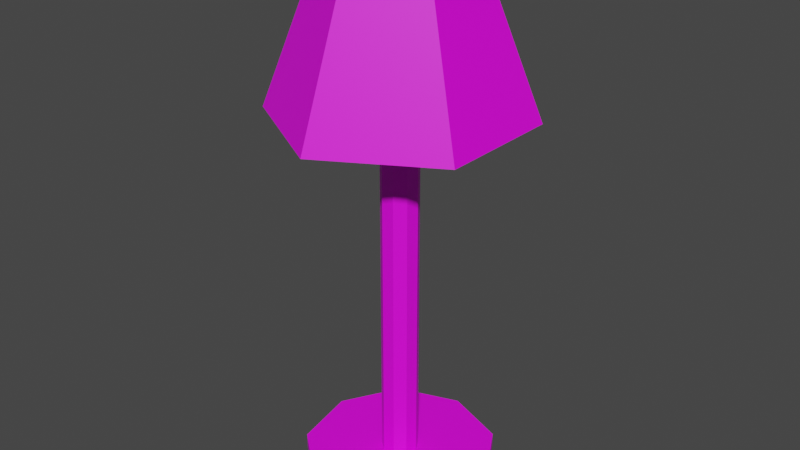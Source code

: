 # Source: StandingLampBlack.blend  (saved by Blender 3.1.7; exported with 4.5.12 LTS)
import bpy
from mathutils import Matrix  # noqa: F401  (used for matrix-valued properties, if any)

bpy.ops.wm.read_factory_settings(use_empty=True)
scene = bpy.context.scene
scene.name = 'Scene'

# ---- collections
col_collection = bpy.data.collections.new('Collection'); scene.collection.children.link(col_collection)

# ---- images (referenced by path relative to the original .blend; pixels are not part of the script)
import os
ASSET_DIR = os.environ.get("B2B_ASSET_DIR", "")  # directory of the original .blend (textures are referenced by path, not embedded)
HERE = os.path.dirname(os.path.abspath(__file__))  # packed textures are extracted next to this script under _unpacked/

def load_image(name, relpath, width, height, colorspace="sRGB"):
    """Load a texture the original file referenced (path relative to the .blend, or extracted next to this script)."""
    p = next((c for c in (os.path.join(HERE, relpath), os.path.join(ASSET_DIR, relpath)) if relpath and os.path.exists(c)), "")
    if p:
        img = bpy.data.images.load(p, check_existing=True)
        img.name = name
    else:  # same state as the original file: an image datablock whose file is absent (Cycles renders it pink)
        img = bpy.data.images.new(name, width, height)
        img.source = "FILE"
        img.filepath = "//" + (relpath or name)
    img.colorspace_settings.name = colorspace
    return img
img_palette_jpeg = load_image('palette.jpeg', 'palette.jpeg', 1024, 1024, 'sRGB')

# ---- materials (node trees are filled in below, after node groups)
mat_material_001 = bpy.data.materials.new('Material.001')
mat_material_001.use_transparent_shadow = False

# ---- material node trees
mat_material_001.use_nodes = True; mat_material_001.node_tree.nodes.clear()
_N = mat_material_001.node_tree.nodes; _L = mat_material_001.node_tree.links
n0 = _N.new('ShaderNodeBsdfPrincipled'); n0.name = 'Principled BSDF'; n0.location = (10, 300)
n0.distribution = 'GGX'
n0.subsurface_method = 'RANDOM_WALK_SKIN'
n0.inputs[3].default_value = 1.45
n0.inputs[27].default_value = (0.0, 0.0, 0.0, 1.0)
n0.inputs[28].default_value = 1.0
n1 = _N.new('ShaderNodeOutputMaterial'); n1.name = 'Material Output'; n1.location = (300, 300)
n2 = _N.new('ShaderNodeTexImage'); n2.name = 'Image Texture'; n2.location = (-180, 280)
n2.image = img_palette_jpeg
_L.new(n0.outputs[0], n1.inputs[0])
_L.new(n2.outputs[0], n0.inputs[0])
n1.is_active_output = True

# ---- world
world_world = bpy.data.worlds.new('World'); scene.world = world_world
world_world.use_nodes = True; world_world.node_tree.nodes.clear()
_N = world_world.node_tree.nodes; _L = world_world.node_tree.links
n0 = _N.new('ShaderNodeOutputWorld'); n0.name = 'World Output'; n0.location = (300, 300)
n1 = _N.new('ShaderNodeBackground'); n1.name = 'Background'; n1.location = (10, 300)
n1.inputs[0].default_value = (0.05088, 0.05088, 0.05088, 1.0)
_L.new(n1.outputs[0], n0.inputs[0])
n0.is_active_output = True
world_world.color = (0.05088, 0.05088, 0.05088)
world_world.use_sun_shadow = False
world_world.sun_shadow_jitter_overblur = 0.0

# ---- meshes
me_cylinder = bpy.data.meshes.new('Cylinder')
me_cylinder.from_pydata([(0.0, 1.0, -1.0), (1.575e-08, 0.1902, 1.0), (0.6428, 0.766, -1.0), (0.1223, 0.1457, 1.0), (0.9848, 0.1736, -1.0), (0.1873, 0.03303, 1.0), (0.866, -0.5, -1.0), (0.1647, -0.09511, 1.0), (0.342, -0.9397, -1.0), (0.06506, -0.1787, 1.0), (-0.342, -0.9397, -1.0), (-0.06506, -0.1787, 1.0), (-0.866, -0.5, -1.0), (-0.1647, -0.09511, 1.0), (-0.9848, 0.1736, -1.0), (-0.1873, 0.03303, 1.0), (-0.6428, 0.766, -1.0), (-0.1223, 0.1457, 1.0), (0.6428, 0.766, 1.0), (0.0, 1.0, 1.0), (0.9848, 0.1736, 1.0), (0.866, -0.5, 1.0), (0.342, -0.9397, 1.0), (-0.342, -0.9397, 1.0), (-0.866, -0.5, 1.0), (-0.9848, 0.1736, 1.0), (-0.6428, 0.766, 1.0), (0.1223, 0.1457, 59.89), (-4.54e-08, 0.1902, 59.89), (0.1873, 0.03303, 59.89), (0.1647, -0.09511, 59.89), (0.06506, -0.1787, 59.89), (-0.06506, -0.1787, 59.89), (-0.1647, -0.09511, 59.89), (-0.1873, 0.03303, 59.89), (-0.1223, 0.1457, 59.89), (1.48e-08, 0.936, 46.81), (-3.647e-09, 0.6358, 67.14), (0.8106, 0.468, 46.81), (0.5506, 0.3179, 67.14), (0.8106, -0.468, 46.81), (0.5506, -0.3179, 67.14), (-5.591e-08, -0.936, 46.81), (-5.923e-08, -0.6358, 67.14), (-0.8106, -0.468, 46.81), (-0.5506, -0.3179, 67.14), (-0.8106, 0.468, 46.81), (-0.5506, 0.3179, 67.14), (9.007e-09, 1.273, 46.81), (1.102, 0.6363, 46.81), (1.102, -0.6363, 46.81), (-1.023e-07, -1.273, 46.81), (-1.102, -0.6363, 46.81), (-1.102, 0.6363, 46.81), (3.731e-08, 0.936, 54.75), (0.8106, 0.468, 54.75), (0.8106, -0.468, 54.75), (-3.34e-08, -0.936, 54.75), (-0.8106, -0.468, 54.75), (-0.8106, 0.468, 54.75)], [], [(0, 19, 18, 2), (2, 18, 20, 4), (4, 20, 21, 6), (6, 21, 22, 8), (8, 22, 23, 10), (10, 23, 24, 12), (12, 24, 25, 14), (13, 11, 32, 33), (14, 25, 26, 16), (16, 26, 19, 0), (0, 2, 4, 6, 8, 10, 12, 14, 16), (1, 3, 18, 19), (3, 5, 20, 18), (5, 7, 21, 20), (7, 9, 22, 21), (9, 11, 23, 22), (11, 13, 24, 23), (13, 15, 25, 24), (15, 17, 26, 25), (17, 1, 19, 26), (27, 28, 35, 34, 33, 32, 31, 30, 29), (7, 5, 29, 30), (15, 13, 33, 34), (9, 7, 30, 31), (3, 1, 28, 27), (17, 15, 34, 35), (11, 9, 31, 32), (5, 3, 27, 29), (1, 17, 35, 28), (48, 37, 39, 49), (49, 39, 41, 50), (50, 41, 43, 51), (51, 43, 45, 52), (39, 37, 47, 45, 43, 41), (52, 45, 47, 53), (53, 47, 37, 48), (38, 40, 56, 55), (38, 36, 48, 49), (40, 38, 49, 50), (42, 40, 50, 51), (44, 42, 51, 52), (46, 44, 52, 53), (36, 46, 53, 48), (54, 55, 56, 57, 58, 59), (44, 46, 59, 58), (40, 42, 57, 56), (36, 38, 55, 54), (46, 36, 54, 59), (42, 44, 58, 57)])
_uv = me_cylinder.uv_layers.new(name='UVMap')
_uv.uv.foreach_set('vector', [0.9859, 0.02625, 0.9859, 0.0265, 0.9855, 0.0265, 0.9855, 0.02625, 0.9855, 0.02625, 0.9855, 0.0265, 0.9845, 0.0265, 0.9845, 0.02625, 0.9845, 0.02625, 0.9845, 0.0265, 0.9835, 0.0265, 0.9835, 0.02625, 0.9835, 0.02625, 0.9835, 0.0265, 0.9828, 0.0265, 0.9828, 0.02625, 0.9828, 0.02625, 0.9828, 0.0265, 0.9828, 0.0265, 0.9828, 0.02625, 0.9828, 0.02625, 0.9828, 0.0265, 0.9835, 0.0265, 0.9835, 0.02625, 0.9835, 0.02625, 0.9835, 0.0265, 0.9845, 0.0265, 0.9845, 0.02625, 0.9841, 0.0265, 0.984, 0.0265, 0.984, 0.0341, 0.9841, 0.0341, 0.9845, 0.02625, 0.9845, 0.0265, 0.9855, 0.0265, 0.9855, 0.02625, 0.9855, 0.02625, 0.9855, 0.0265, 0.9859, 0.0265, 0.9859, 0.02625, 0.9859, 0.02625, 0.9855, 0.02625, 0.9845, 0.02625, 0.9835, 0.02625, 0.9828, 0.02625, 0.9828, 0.02625, 0.9835, 0.02625, 0.9845, 0.02625, 0.9855, 0.02625, 0.9846, 0.0265, 0.9845, 0.0265, 0.9855, 0.0265, 0.9859, 0.0265, 0.9845, 0.0265, 0.9843, 0.0265, 0.9845, 0.0265, 0.9855, 0.0265, 0.9843, 0.0265, 0.9841, 0.0265, 0.9835, 0.0265, 0.9845, 0.0265, 0.9841, 0.0265, 0.984, 0.0265, 0.9828, 0.0265, 0.9835, 0.0265, 0.984, 0.0265, 0.984, 0.0265, 0.9828, 0.0265, 0.9828, 0.0265, 0.984, 0.0265, 0.9841, 0.0265, 0.9835, 0.0265, 0.9828, 0.0265, 0.9841, 0.0265, 0.9843, 0.0265, 0.9845, 0.0265, 0.9835, 0.0265, 0.9843, 0.0265, 0.9845, 0.0265, 0.9855, 0.0265, 0.9845, 0.0265, 0.9845, 0.0265, 0.9846, 0.0265, 0.9859, 0.0265, 0.9855, 0.0265, 0.9845, 0.0341, 0.9846, 0.0341, 0.9845, 0.0341, 0.9843, 0.0341, 0.9841, 0.0341, 0.984, 0.0341, 0.984, 0.0341, 0.9841, 0.0341, 0.9843, 0.0341, 0.9841, 0.0265, 0.9843, 0.0265, 0.9843, 0.0341, 0.9841, 0.0341, 0.9843, 0.0265, 0.9841, 0.0265, 0.9841, 0.0341, 0.9843, 0.0341, 0.984, 0.0265, 0.9841, 0.0265, 0.9841, 0.0341, 0.984, 0.0341, 0.9845, 0.0265, 0.9846, 0.0265, 0.9846, 0.0341, 0.9845, 0.0341, 0.9845, 0.0265, 0.9843, 0.0265, 0.9843, 0.0341, 0.9845, 0.0341, 0.984, 0.0265, 0.984, 0.0265, 0.984, 0.0341, 0.984, 0.0341, 0.9843, 0.0265, 0.9845, 0.0265, 0.9845, 0.0341, 0.9843, 0.0341, 0.9846, 0.0265, 0.9845, 0.0265, 0.9845, 0.0341, 0.9846, 0.0341, 0.5203, 0.6636, 0.5171, 0.672, 0.5154, 0.672, 0.5171, 0.6636, 0.5171, 0.6636, 0.5154, 0.672, 0.5122, 0.672, 0.5105, 0.6636, 0.5105, 0.6636, 0.5122, 0.672, 0.5106, 0.672, 0.5073, 0.6636, 0.5073, 0.6636, 0.5106, 0.672, 0.5122, 0.672, 0.5105, 0.6636, 0.5154, 0.672, 0.5171, 0.672, 0.5154, 0.672, 0.5122, 0.672, 0.5106, 0.672, 0.5122, 0.672, 0.5105, 0.6636, 0.5122, 0.672, 0.5154, 0.672, 0.5171, 0.6636, 0.5171, 0.6636, 0.5154, 0.672, 0.5171, 0.672, 0.5203, 0.6636, 0.5162, 0.6636, 0.5114, 0.6636, 0.5114, 0.6669, 0.5162, 0.6669, 0.5162, 0.6636, 0.5186, 0.6636, 0.5203, 0.6636, 0.5171, 0.6636, 0.5114, 0.6636, 0.5162, 0.6636, 0.5171, 0.6636, 0.5105, 0.6636, 0.509, 0.6636, 0.5114, 0.6636, 0.5105, 0.6636, 0.5073, 0.6636, 0.5114, 0.6636, 0.509, 0.6636, 0.5073, 0.6636, 0.5105, 0.6636, 0.5162, 0.6636, 0.5114, 0.6636, 0.5105, 0.6636, 0.5171, 0.6636, 0.5186, 0.6636, 0.5162, 0.6636, 0.5171, 0.6636, 0.5203, 0.6636, 0.5186, 0.6669, 0.5162, 0.6669, 0.5114, 0.6669, 0.509, 0.6669, 0.5114, 0.6669, 0.5162, 0.6669, 0.5114, 0.6636, 0.5162, 0.6636, 0.5162, 0.6669, 0.5114, 0.6669, 0.5114, 0.6636, 0.509, 0.6636, 0.509, 0.6669, 0.5114, 0.6669, 0.5186, 0.6636, 0.5162, 0.6636, 0.5162, 0.6669, 0.5186, 0.6669, 0.5162, 0.6636, 0.5186, 0.6636, 0.5186, 0.6669, 0.5162, 0.6669, 0.509, 0.6636, 0.5114, 0.6636, 0.5114, 0.6669, 0.509, 0.6669])
me_cylinder.materials.append(mat_material_001)
me_cylinder.use_remesh_fix_poles = True
me_cylinder.use_remesh_preserve_attributes = False
me_cylinder.update()

# ---- objects
ob_cylinder = bpy.data.objects.new('Cylinder', me_cylinder)

# ---- transforms, parenting, visibility, modifiers, constraints
ob_cylinder.location = (0.0, 0.0, 0.0)
ob_cylinder.scale = (0.528, 0.528, 0.04256)

# ---- collection membership
col_collection.objects.link(ob_cylinder)

# ---- scene / render settings (as saved in the file)
scene.frame_start = 1; scene.frame_end = 250; scene.frame_set(1)
scene.render.engine = 'BLENDER_EEVEE_NEXT'
scene.cycles.sampling_pattern = 'TABULATED_SOBOL'
scene.cycles.use_light_tree = False
scene.view_settings.view_transform = 'Filmic'
bpy.context.view_layer.update()

# ---- added for rendering (the .blend has no active camera and no usable light): camera, sun
cam_auto = bpy.data.cameras.new('AutoCamera')
cam_auto.lens = 50.0
cam_auto.sensor_width = 36.0
cam_auto.clip_end = 1000.0
ob_auto_camera = bpy.data.objects.new('AutoCamera', cam_auto)
scene.collection.objects.link(ob_auto_camera)
ob_auto_camera.location = (3.14729, -3.77674, 3.92528)
ob_auto_camera.rotation_euler = (1.09748, -7.21219e-08, 0.694738)
scene.camera = ob_auto_camera
light_auto_sun = bpy.data.lights.new('AutoSun', 'SUN')
light_auto_sun.energy = 3.0
light_auto_sun.angle = 0.0523599
ob_auto_sun = bpy.data.objects.new('AutoSun', light_auto_sun)
scene.collection.objects.link(ob_auto_sun)
ob_auto_sun.rotation_euler = (0.872665, 0.174533, 0.523599)
bpy.context.view_layer.update()
